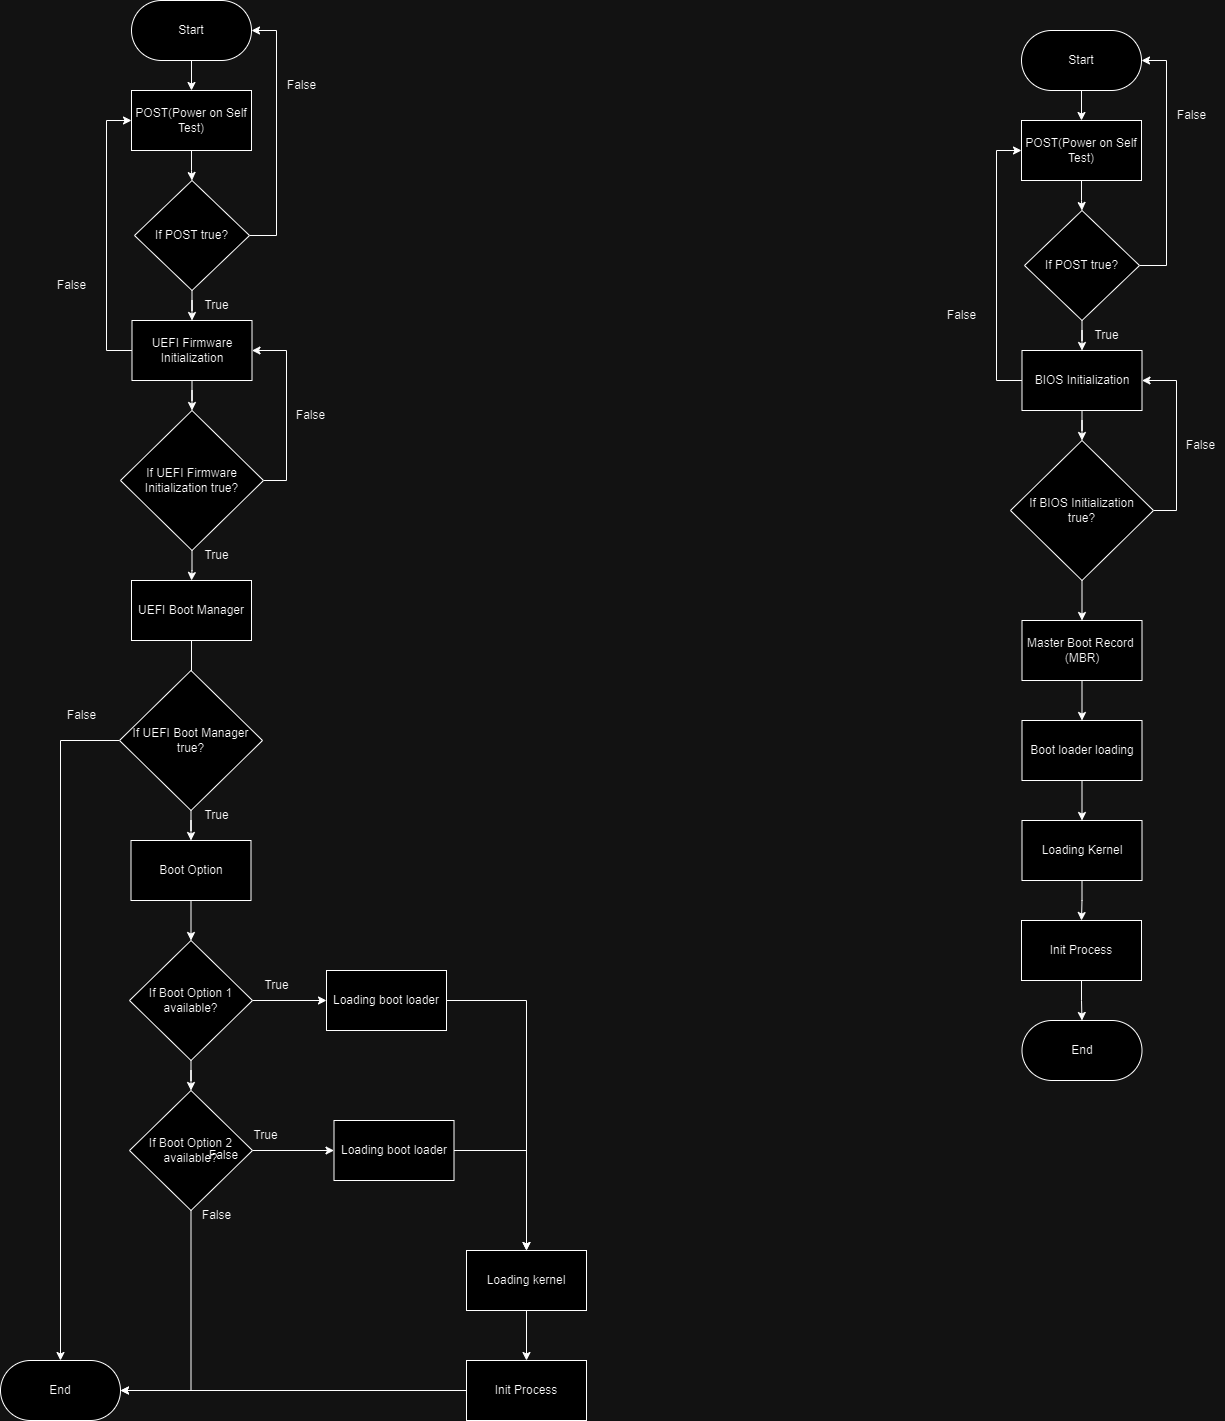

The diagram above was exported from draw.io. Its source (the exported page's mxGraphModel, read from the mxfile embedded in the PNG):
<mxGraphModel dx="794" dy="458" grid="1" gridSize="10" guides="1" tooltips="1" connect="1" arrows="1" fold="1" page="1" pageScale="1" pageWidth="850" pageHeight="1100" math="0" shadow="0">
  <root>
    <mxCell id="0" />
    <mxCell id="1" parent="0" />
    <mxCell id="glFewa8wnEzOpWH-9kvi-6" style="edgeStyle=orthogonalEdgeStyle;rounded=0;orthogonalLoop=1;jettySize=auto;html=1;exitX=0.5;exitY=1;exitDx=0;exitDy=0;entryX=0.5;entryY=0;entryDx=0;entryDy=0;" parent="1" source="glFewa8wnEzOpWH-9kvi-4" target="glFewa8wnEzOpWH-9kvi-5" edge="1">
      <mxGeometry relative="1" as="geometry" />
    </mxCell>
    <mxCell id="glFewa8wnEzOpWH-9kvi-4" value="Start" style="rounded=1;whiteSpace=wrap;html=1;arcSize=50;" parent="1" vertex="1">
      <mxGeometry x="365" y="50" width="120" height="60" as="geometry" />
    </mxCell>
    <mxCell id="glFewa8wnEzOpWH-9kvi-7" style="edgeStyle=orthogonalEdgeStyle;rounded=0;orthogonalLoop=1;jettySize=auto;html=1;exitX=1;exitY=0.5;exitDx=0;exitDy=0;entryX=1;entryY=0.5;entryDx=0;entryDy=0;" parent="1" source="glFewa8wnEzOpWH-9kvi-21" target="glFewa8wnEzOpWH-9kvi-4" edge="1">
      <mxGeometry relative="1" as="geometry">
        <Array as="points">
          <mxPoint x="510" y="285" />
          <mxPoint x="510" y="80" />
        </Array>
      </mxGeometry>
    </mxCell>
    <mxCell id="glFewa8wnEzOpWH-9kvi-22" value="" style="edgeStyle=orthogonalEdgeStyle;rounded=0;orthogonalLoop=1;jettySize=auto;html=1;" parent="1" source="glFewa8wnEzOpWH-9kvi-5" target="glFewa8wnEzOpWH-9kvi-21" edge="1">
      <mxGeometry relative="1" as="geometry" />
    </mxCell>
    <mxCell id="glFewa8wnEzOpWH-9kvi-5" value="POST(Power on Self Test)" style="rounded=0;whiteSpace=wrap;html=1;" parent="1" vertex="1">
      <mxGeometry x="365" y="140" width="120" height="60" as="geometry" />
    </mxCell>
    <mxCell id="glFewa8wnEzOpWH-9kvi-8" value="False" style="text;html=1;align=center;verticalAlign=middle;resizable=0;points=[];autosize=1;strokeColor=none;fillColor=none;" parent="1" vertex="1">
      <mxGeometry x="510" y="120" width="50" height="30" as="geometry" />
    </mxCell>
    <mxCell id="glFewa8wnEzOpWH-9kvi-9" value="True" style="text;html=1;align=center;verticalAlign=middle;resizable=0;points=[];autosize=1;strokeColor=none;fillColor=none;" parent="1" vertex="1">
      <mxGeometry x="425" y="340" width="50" height="30" as="geometry" />
    </mxCell>
    <mxCell id="glFewa8wnEzOpWH-9kvi-12" style="edgeStyle=orthogonalEdgeStyle;rounded=0;orthogonalLoop=1;jettySize=auto;html=1;exitX=0;exitY=0.5;exitDx=0;exitDy=0;entryX=0;entryY=0.5;entryDx=0;entryDy=0;" parent="1" source="glFewa8wnEzOpWH-9kvi-11" target="glFewa8wnEzOpWH-9kvi-5" edge="1">
      <mxGeometry relative="1" as="geometry">
        <Array as="points">
          <mxPoint x="340" y="400" />
          <mxPoint x="340" y="170" />
        </Array>
      </mxGeometry>
    </mxCell>
    <mxCell id="glFewa8wnEzOpWH-9kvi-26" value="" style="edgeStyle=orthogonalEdgeStyle;rounded=0;orthogonalLoop=1;jettySize=auto;html=1;" parent="1" source="glFewa8wnEzOpWH-9kvi-11" target="glFewa8wnEzOpWH-9kvi-25" edge="1">
      <mxGeometry relative="1" as="geometry" />
    </mxCell>
    <mxCell id="glFewa8wnEzOpWH-9kvi-11" value="UEFI Firmware Initialization" style="rounded=0;whiteSpace=wrap;html=1;" parent="1" vertex="1">
      <mxGeometry x="365.5" y="370" width="120" height="60" as="geometry" />
    </mxCell>
    <mxCell id="glFewa8wnEzOpWH-9kvi-13" value="False" style="text;html=1;align=center;verticalAlign=middle;resizable=0;points=[];autosize=1;strokeColor=none;fillColor=none;" parent="1" vertex="1">
      <mxGeometry x="280" y="320" width="50" height="30" as="geometry" />
    </mxCell>
    <mxCell id="glFewa8wnEzOpWH-9kvi-30" style="edgeStyle=orthogonalEdgeStyle;rounded=0;orthogonalLoop=1;jettySize=auto;html=1;exitX=0.5;exitY=1;exitDx=0;exitDy=0;" parent="1" source="glFewa8wnEzOpWH-9kvi-15" edge="1">
      <mxGeometry relative="1" as="geometry">
        <mxPoint x="425" y="800" as="targetPoint" />
      </mxGeometry>
    </mxCell>
    <mxCell id="glFewa8wnEzOpWH-9kvi-15" value="UEFI Boot Manager" style="rounded=0;whiteSpace=wrap;html=1;" parent="1" vertex="1">
      <mxGeometry x="365" y="630" width="120" height="60" as="geometry" />
    </mxCell>
    <mxCell id="glFewa8wnEzOpWH-9kvi-16" value="True" style="text;html=1;align=center;verticalAlign=middle;resizable=0;points=[];autosize=1;strokeColor=none;fillColor=none;" parent="1" vertex="1">
      <mxGeometry x="425" y="590" width="50" height="30" as="geometry" />
    </mxCell>
    <mxCell id="glFewa8wnEzOpWH-9kvi-23" value="" style="edgeStyle=orthogonalEdgeStyle;rounded=0;orthogonalLoop=1;jettySize=auto;html=1;" parent="1" source="glFewa8wnEzOpWH-9kvi-21" target="glFewa8wnEzOpWH-9kvi-11" edge="1">
      <mxGeometry relative="1" as="geometry" />
    </mxCell>
    <mxCell id="glFewa8wnEzOpWH-9kvi-21" value="If POST true?" style="rhombus;whiteSpace=wrap;html=1;rounded=0;" parent="1" vertex="1">
      <mxGeometry x="368" y="230" width="115" height="110" as="geometry" />
    </mxCell>
    <mxCell id="glFewa8wnEzOpWH-9kvi-27" style="edgeStyle=orthogonalEdgeStyle;rounded=0;orthogonalLoop=1;jettySize=auto;html=1;exitX=1;exitY=0.5;exitDx=0;exitDy=0;entryX=1;entryY=0.5;entryDx=0;entryDy=0;" parent="1" source="glFewa8wnEzOpWH-9kvi-25" target="glFewa8wnEzOpWH-9kvi-11" edge="1">
      <mxGeometry relative="1" as="geometry">
        <Array as="points">
          <mxPoint x="520" y="530" />
          <mxPoint x="520" y="400" />
        </Array>
      </mxGeometry>
    </mxCell>
    <mxCell id="glFewa8wnEzOpWH-9kvi-28" value="" style="edgeStyle=orthogonalEdgeStyle;rounded=0;orthogonalLoop=1;jettySize=auto;html=1;" parent="1" source="glFewa8wnEzOpWH-9kvi-25" target="glFewa8wnEzOpWH-9kvi-15" edge="1">
      <mxGeometry relative="1" as="geometry" />
    </mxCell>
    <mxCell id="glFewa8wnEzOpWH-9kvi-25" value="If UEFI Firmware Initialization true?" style="rhombus;whiteSpace=wrap;html=1;rounded=0;" parent="1" vertex="1">
      <mxGeometry x="354" y="460" width="143" height="140" as="geometry" />
    </mxCell>
    <mxCell id="glFewa8wnEzOpWH-9kvi-29" value="False" style="text;html=1;align=center;verticalAlign=middle;resizable=0;points=[];autosize=1;strokeColor=none;fillColor=none;" parent="1" vertex="1">
      <mxGeometry x="518.5" y="450" width="50" height="30" as="geometry" />
    </mxCell>
    <mxCell id="glFewa8wnEzOpWH-9kvi-54" style="edgeStyle=orthogonalEdgeStyle;rounded=0;orthogonalLoop=1;jettySize=auto;html=1;exitX=0;exitY=0.5;exitDx=0;exitDy=0;entryX=0.5;entryY=0;entryDx=0;entryDy=0;" parent="1" source="glFewa8wnEzOpWH-9kvi-32" target="glFewa8wnEzOpWH-9kvi-33" edge="1">
      <mxGeometry relative="1" as="geometry" />
    </mxCell>
    <mxCell id="glFewa8wnEzOpWH-9kvi-64" value="" style="edgeStyle=orthogonalEdgeStyle;rounded=0;orthogonalLoop=1;jettySize=auto;html=1;" parent="1" source="glFewa8wnEzOpWH-9kvi-32" target="glFewa8wnEzOpWH-9kvi-42" edge="1">
      <mxGeometry relative="1" as="geometry" />
    </mxCell>
    <mxCell id="glFewa8wnEzOpWH-9kvi-32" value="If UEFI Boot Manager true?" style="rhombus;whiteSpace=wrap;html=1;rounded=0;" parent="1" vertex="1">
      <mxGeometry x="353" y="720" width="143" height="140" as="geometry" />
    </mxCell>
    <mxCell id="glFewa8wnEzOpWH-9kvi-33" value="End" style="rounded=1;whiteSpace=wrap;html=1;arcSize=50;" parent="1" vertex="1">
      <mxGeometry x="234" y="1410" width="120" height="60" as="geometry" />
    </mxCell>
    <mxCell id="glFewa8wnEzOpWH-9kvi-37" value="True" style="text;html=1;align=center;verticalAlign=middle;resizable=0;points=[];autosize=1;strokeColor=none;fillColor=none;" parent="1" vertex="1">
      <mxGeometry x="425" y="850" width="50" height="30" as="geometry" />
    </mxCell>
    <mxCell id="glFewa8wnEzOpWH-9kvi-39" value="False" style="text;html=1;align=center;verticalAlign=middle;resizable=0;points=[];autosize=1;strokeColor=none;fillColor=none;" parent="1" vertex="1">
      <mxGeometry x="290" y="750" width="50" height="30" as="geometry" />
    </mxCell>
    <mxCell id="glFewa8wnEzOpWH-9kvi-65" value="" style="edgeStyle=orthogonalEdgeStyle;rounded=0;orthogonalLoop=1;jettySize=auto;html=1;" parent="1" source="glFewa8wnEzOpWH-9kvi-42" target="glFewa8wnEzOpWH-9kvi-43" edge="1">
      <mxGeometry relative="1" as="geometry" />
    </mxCell>
    <mxCell id="glFewa8wnEzOpWH-9kvi-42" value="Boot Option" style="rounded=0;whiteSpace=wrap;html=1;" parent="1" vertex="1">
      <mxGeometry x="364.5" y="890" width="120" height="60" as="geometry" />
    </mxCell>
    <mxCell id="glFewa8wnEzOpWH-9kvi-46" value="" style="edgeStyle=orthogonalEdgeStyle;rounded=0;orthogonalLoop=1;jettySize=auto;html=1;" parent="1" source="glFewa8wnEzOpWH-9kvi-43" target="glFewa8wnEzOpWH-9kvi-45" edge="1">
      <mxGeometry relative="1" as="geometry" />
    </mxCell>
    <mxCell id="glFewa8wnEzOpWH-9kvi-48" value="" style="edgeStyle=orthogonalEdgeStyle;rounded=0;orthogonalLoop=1;jettySize=auto;html=1;" parent="1" source="glFewa8wnEzOpWH-9kvi-43" target="glFewa8wnEzOpWH-9kvi-47" edge="1">
      <mxGeometry relative="1" as="geometry" />
    </mxCell>
    <mxCell id="glFewa8wnEzOpWH-9kvi-43" value="If Boot Option 1&lt;div&gt;available?&lt;/div&gt;" style="rhombus;whiteSpace=wrap;html=1;rounded=0;" parent="1" vertex="1">
      <mxGeometry x="363" y="990" width="123" height="120" as="geometry" />
    </mxCell>
    <mxCell id="glFewa8wnEzOpWH-9kvi-50" value="" style="edgeStyle=orthogonalEdgeStyle;rounded=0;orthogonalLoop=1;jettySize=auto;html=1;" parent="1" source="glFewa8wnEzOpWH-9kvi-45" target="glFewa8wnEzOpWH-9kvi-49" edge="1">
      <mxGeometry relative="1" as="geometry" />
    </mxCell>
    <mxCell id="glFewa8wnEzOpWH-9kvi-55" style="edgeStyle=orthogonalEdgeStyle;rounded=0;orthogonalLoop=1;jettySize=auto;html=1;exitX=0.5;exitY=1;exitDx=0;exitDy=0;entryX=1;entryY=0.5;entryDx=0;entryDy=0;" parent="1" source="glFewa8wnEzOpWH-9kvi-45" target="glFewa8wnEzOpWH-9kvi-33" edge="1">
      <mxGeometry relative="1" as="geometry" />
    </mxCell>
    <mxCell id="glFewa8wnEzOpWH-9kvi-45" value="If Boot Option 2&lt;div&gt;available?&lt;/div&gt;" style="rhombus;whiteSpace=wrap;html=1;rounded=0;" parent="1" vertex="1">
      <mxGeometry x="363" y="1140" width="123" height="120" as="geometry" />
    </mxCell>
    <mxCell id="glFewa8wnEzOpWH-9kvi-52" style="edgeStyle=orthogonalEdgeStyle;rounded=0;orthogonalLoop=1;jettySize=auto;html=1;exitX=1;exitY=0.5;exitDx=0;exitDy=0;" parent="1" source="glFewa8wnEzOpWH-9kvi-47" target="glFewa8wnEzOpWH-9kvi-51" edge="1">
      <mxGeometry relative="1" as="geometry" />
    </mxCell>
    <mxCell id="glFewa8wnEzOpWH-9kvi-47" value="Loading boot loader" style="whiteSpace=wrap;html=1;rounded=0;" parent="1" vertex="1">
      <mxGeometry x="560" y="1020" width="120" height="60" as="geometry" />
    </mxCell>
    <mxCell id="glFewa8wnEzOpWH-9kvi-53" style="edgeStyle=orthogonalEdgeStyle;rounded=0;orthogonalLoop=1;jettySize=auto;html=1;exitX=1;exitY=0.5;exitDx=0;exitDy=0;entryX=0.5;entryY=0;entryDx=0;entryDy=0;" parent="1" source="glFewa8wnEzOpWH-9kvi-49" target="glFewa8wnEzOpWH-9kvi-51" edge="1">
      <mxGeometry relative="1" as="geometry">
        <mxPoint x="830" y="1340" as="targetPoint" />
      </mxGeometry>
    </mxCell>
    <mxCell id="glFewa8wnEzOpWH-9kvi-49" value="Loading boot loader" style="whiteSpace=wrap;html=1;rounded=0;" parent="1" vertex="1">
      <mxGeometry x="567.5" y="1170" width="120" height="60" as="geometry" />
    </mxCell>
    <mxCell id="glFewa8wnEzOpWH-9kvi-62" value="" style="edgeStyle=orthogonalEdgeStyle;rounded=0;orthogonalLoop=1;jettySize=auto;html=1;" parent="1" source="glFewa8wnEzOpWH-9kvi-51" target="glFewa8wnEzOpWH-9kvi-61" edge="1">
      <mxGeometry relative="1" as="geometry" />
    </mxCell>
    <mxCell id="glFewa8wnEzOpWH-9kvi-51" value="Loading kernel" style="whiteSpace=wrap;html=1;rounded=0;" parent="1" vertex="1">
      <mxGeometry x="700" y="1300" width="120" height="60" as="geometry" />
    </mxCell>
    <mxCell id="glFewa8wnEzOpWH-9kvi-56" value="True" style="text;html=1;align=center;verticalAlign=middle;resizable=0;points=[];autosize=1;strokeColor=none;fillColor=none;" parent="1" vertex="1">
      <mxGeometry x="485" y="1020" width="50" height="30" as="geometry" />
    </mxCell>
    <mxCell id="glFewa8wnEzOpWH-9kvi-57" value="False" style="text;html=1;align=center;verticalAlign=middle;resizable=0;points=[];autosize=1;strokeColor=none;fillColor=none;" parent="1" vertex="1">
      <mxGeometry x="432" y="1190" width="50" height="30" as="geometry" />
    </mxCell>
    <mxCell id="glFewa8wnEzOpWH-9kvi-58" value="True" style="text;html=1;align=center;verticalAlign=middle;resizable=0;points=[];autosize=1;strokeColor=none;fillColor=none;" parent="1" vertex="1">
      <mxGeometry x="474" y="1170" width="50" height="30" as="geometry" />
    </mxCell>
    <mxCell id="glFewa8wnEzOpWH-9kvi-60" value="False" style="text;html=1;align=center;verticalAlign=middle;resizable=0;points=[];autosize=1;strokeColor=none;fillColor=none;" parent="1" vertex="1">
      <mxGeometry x="425" y="1250" width="50" height="30" as="geometry" />
    </mxCell>
    <mxCell id="glFewa8wnEzOpWH-9kvi-63" style="edgeStyle=orthogonalEdgeStyle;rounded=0;orthogonalLoop=1;jettySize=auto;html=1;exitX=0;exitY=0.5;exitDx=0;exitDy=0;entryX=1;entryY=0.5;entryDx=0;entryDy=0;" parent="1" source="glFewa8wnEzOpWH-9kvi-61" target="glFewa8wnEzOpWH-9kvi-33" edge="1">
      <mxGeometry relative="1" as="geometry" />
    </mxCell>
    <mxCell id="glFewa8wnEzOpWH-9kvi-61" value="Init Process" style="whiteSpace=wrap;html=1;rounded=0;" parent="1" vertex="1">
      <mxGeometry x="700" y="1410" width="120" height="60" as="geometry" />
    </mxCell>
    <mxCell id="glFewa8wnEzOpWH-9kvi-66" style="edgeStyle=orthogonalEdgeStyle;rounded=0;orthogonalLoop=1;jettySize=auto;html=1;exitX=0.5;exitY=1;exitDx=0;exitDy=0;entryX=0.5;entryY=0;entryDx=0;entryDy=0;" parent="1" source="glFewa8wnEzOpWH-9kvi-67" target="glFewa8wnEzOpWH-9kvi-70" edge="1">
      <mxGeometry relative="1" as="geometry" />
    </mxCell>
    <mxCell id="glFewa8wnEzOpWH-9kvi-67" value="Start" style="rounded=1;whiteSpace=wrap;html=1;arcSize=50;" parent="1" vertex="1">
      <mxGeometry x="1255" y="80" width="120" height="60" as="geometry" />
    </mxCell>
    <mxCell id="glFewa8wnEzOpWH-9kvi-68" style="edgeStyle=orthogonalEdgeStyle;rounded=0;orthogonalLoop=1;jettySize=auto;html=1;exitX=1;exitY=0.5;exitDx=0;exitDy=0;entryX=1;entryY=0.5;entryDx=0;entryDy=0;" parent="1" source="glFewa8wnEzOpWH-9kvi-78" target="glFewa8wnEzOpWH-9kvi-67" edge="1">
      <mxGeometry relative="1" as="geometry">
        <Array as="points">
          <mxPoint x="1400" y="315" />
          <mxPoint x="1400" y="110" />
        </Array>
      </mxGeometry>
    </mxCell>
    <mxCell id="glFewa8wnEzOpWH-9kvi-69" value="" style="edgeStyle=orthogonalEdgeStyle;rounded=0;orthogonalLoop=1;jettySize=auto;html=1;" parent="1" source="glFewa8wnEzOpWH-9kvi-70" target="glFewa8wnEzOpWH-9kvi-78" edge="1">
      <mxGeometry relative="1" as="geometry" />
    </mxCell>
    <mxCell id="glFewa8wnEzOpWH-9kvi-70" value="POST(Power on Self Test)" style="rounded=0;whiteSpace=wrap;html=1;" parent="1" vertex="1">
      <mxGeometry x="1255" y="170" width="120" height="60" as="geometry" />
    </mxCell>
    <mxCell id="glFewa8wnEzOpWH-9kvi-71" value="False" style="text;html=1;align=center;verticalAlign=middle;resizable=0;points=[];autosize=1;strokeColor=none;fillColor=none;" parent="1" vertex="1">
      <mxGeometry x="1400" y="150" width="50" height="30" as="geometry" />
    </mxCell>
    <mxCell id="glFewa8wnEzOpWH-9kvi-72" value="True" style="text;html=1;align=center;verticalAlign=middle;resizable=0;points=[];autosize=1;strokeColor=none;fillColor=none;" parent="1" vertex="1">
      <mxGeometry x="1315" y="370" width="50" height="30" as="geometry" />
    </mxCell>
    <mxCell id="glFewa8wnEzOpWH-9kvi-73" style="edgeStyle=orthogonalEdgeStyle;rounded=0;orthogonalLoop=1;jettySize=auto;html=1;exitX=0;exitY=0.5;exitDx=0;exitDy=0;entryX=0;entryY=0.5;entryDx=0;entryDy=0;" parent="1" source="glFewa8wnEzOpWH-9kvi-75" target="glFewa8wnEzOpWH-9kvi-70" edge="1">
      <mxGeometry relative="1" as="geometry">
        <Array as="points">
          <mxPoint x="1230" y="430" />
          <mxPoint x="1230" y="200" />
        </Array>
      </mxGeometry>
    </mxCell>
    <mxCell id="glFewa8wnEzOpWH-9kvi-74" value="" style="edgeStyle=orthogonalEdgeStyle;rounded=0;orthogonalLoop=1;jettySize=auto;html=1;" parent="1" source="glFewa8wnEzOpWH-9kvi-75" target="glFewa8wnEzOpWH-9kvi-80" edge="1">
      <mxGeometry relative="1" as="geometry" />
    </mxCell>
    <mxCell id="glFewa8wnEzOpWH-9kvi-75" value="BIOS&amp;nbsp;Initialization" style="rounded=0;whiteSpace=wrap;html=1;" parent="1" vertex="1">
      <mxGeometry x="1255.5" y="400" width="120" height="60" as="geometry" />
    </mxCell>
    <mxCell id="glFewa8wnEzOpWH-9kvi-76" value="False" style="text;html=1;align=center;verticalAlign=middle;resizable=0;points=[];autosize=1;strokeColor=none;fillColor=none;" parent="1" vertex="1">
      <mxGeometry x="1170" y="350" width="50" height="30" as="geometry" />
    </mxCell>
    <mxCell id="glFewa8wnEzOpWH-9kvi-77" value="" style="edgeStyle=orthogonalEdgeStyle;rounded=0;orthogonalLoop=1;jettySize=auto;html=1;" parent="1" source="glFewa8wnEzOpWH-9kvi-78" target="glFewa8wnEzOpWH-9kvi-75" edge="1">
      <mxGeometry relative="1" as="geometry" />
    </mxCell>
    <mxCell id="glFewa8wnEzOpWH-9kvi-78" value="If POST true?" style="rhombus;whiteSpace=wrap;html=1;rounded=0;" parent="1" vertex="1">
      <mxGeometry x="1258" y="260" width="115" height="110" as="geometry" />
    </mxCell>
    <mxCell id="glFewa8wnEzOpWH-9kvi-79" style="edgeStyle=orthogonalEdgeStyle;rounded=0;orthogonalLoop=1;jettySize=auto;html=1;exitX=1;exitY=0.5;exitDx=0;exitDy=0;entryX=1;entryY=0.5;entryDx=0;entryDy=0;" parent="1" source="glFewa8wnEzOpWH-9kvi-80" target="glFewa8wnEzOpWH-9kvi-75" edge="1">
      <mxGeometry relative="1" as="geometry">
        <Array as="points">
          <mxPoint x="1410" y="560" />
          <mxPoint x="1410" y="430" />
        </Array>
      </mxGeometry>
    </mxCell>
    <mxCell id="glFewa8wnEzOpWH-9kvi-84" value="" style="edgeStyle=orthogonalEdgeStyle;rounded=0;orthogonalLoop=1;jettySize=auto;html=1;" parent="1" source="glFewa8wnEzOpWH-9kvi-80" target="glFewa8wnEzOpWH-9kvi-82" edge="1">
      <mxGeometry relative="1" as="geometry" />
    </mxCell>
    <mxCell id="glFewa8wnEzOpWH-9kvi-80" value="If BIOS Initialization&lt;div&gt;true?&lt;/div&gt;" style="rhombus;whiteSpace=wrap;html=1;rounded=0;" parent="1" vertex="1">
      <mxGeometry x="1244" y="490" width="143" height="140" as="geometry" />
    </mxCell>
    <mxCell id="glFewa8wnEzOpWH-9kvi-81" value="False" style="text;html=1;align=center;verticalAlign=middle;resizable=0;points=[];autosize=1;strokeColor=none;fillColor=none;" parent="1" vertex="1">
      <mxGeometry x="1408.5" y="480" width="50" height="30" as="geometry" />
    </mxCell>
    <mxCell id="glFewa8wnEzOpWH-9kvi-86" value="" style="edgeStyle=orthogonalEdgeStyle;rounded=0;orthogonalLoop=1;jettySize=auto;html=1;" parent="1" source="glFewa8wnEzOpWH-9kvi-82" target="glFewa8wnEzOpWH-9kvi-85" edge="1">
      <mxGeometry relative="1" as="geometry" />
    </mxCell>
    <mxCell id="glFewa8wnEzOpWH-9kvi-82" value="Master Boot Record&amp;nbsp;&lt;div&gt;(MBR)&lt;/div&gt;" style="whiteSpace=wrap;html=1;rounded=0;" parent="1" vertex="1">
      <mxGeometry x="1255.5" y="670" width="120" height="60" as="geometry" />
    </mxCell>
    <mxCell id="glFewa8wnEzOpWH-9kvi-88" value="" style="edgeStyle=orthogonalEdgeStyle;rounded=0;orthogonalLoop=1;jettySize=auto;html=1;" parent="1" source="glFewa8wnEzOpWH-9kvi-85" target="glFewa8wnEzOpWH-9kvi-87" edge="1">
      <mxGeometry relative="1" as="geometry" />
    </mxCell>
    <mxCell id="glFewa8wnEzOpWH-9kvi-85" value="Boot loader loading" style="whiteSpace=wrap;html=1;rounded=0;" parent="1" vertex="1">
      <mxGeometry x="1255.5" y="770" width="120" height="60" as="geometry" />
    </mxCell>
    <mxCell id="glFewa8wnEzOpWH-9kvi-90" value="" style="edgeStyle=orthogonalEdgeStyle;rounded=0;orthogonalLoop=1;jettySize=auto;html=1;" parent="1" source="glFewa8wnEzOpWH-9kvi-87" target="glFewa8wnEzOpWH-9kvi-89" edge="1">
      <mxGeometry relative="1" as="geometry" />
    </mxCell>
    <mxCell id="glFewa8wnEzOpWH-9kvi-87" value="Loading Kernel" style="whiteSpace=wrap;html=1;rounded=0;" parent="1" vertex="1">
      <mxGeometry x="1255.5" y="870" width="120" height="60" as="geometry" />
    </mxCell>
    <mxCell id="glFewa8wnEzOpWH-9kvi-94" value="" style="edgeStyle=orthogonalEdgeStyle;rounded=0;orthogonalLoop=1;jettySize=auto;html=1;" parent="1" source="glFewa8wnEzOpWH-9kvi-89" target="glFewa8wnEzOpWH-9kvi-93" edge="1">
      <mxGeometry relative="1" as="geometry" />
    </mxCell>
    <mxCell id="glFewa8wnEzOpWH-9kvi-89" value="Init Process" style="whiteSpace=wrap;html=1;rounded=0;" parent="1" vertex="1">
      <mxGeometry x="1255" y="970" width="120" height="60" as="geometry" />
    </mxCell>
    <mxCell id="glFewa8wnEzOpWH-9kvi-93" value="End" style="rounded=1;whiteSpace=wrap;html=1;arcSize=50;" parent="1" vertex="1">
      <mxGeometry x="1255.5" y="1070" width="120" height="60" as="geometry" />
    </mxCell>
  </root>
</mxGraphModel>